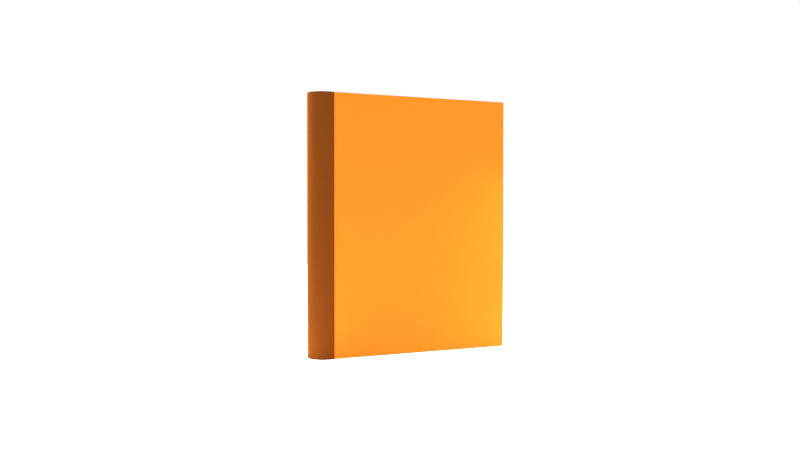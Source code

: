 # Source: book.blend  (saved by Blender 5.2.45; exported with 4.5.12 LTS)
import bpy
from mathutils import Matrix  # noqa: F401  (used for matrix-valued properties, if any)

bpy.ops.wm.read_factory_settings(use_empty=True)
scene = bpy.context.scene
scene.name = 'Scene'

# ---- collections
col_collection = bpy.data.collections.new('Collection'); scene.collection.children.link(col_collection)

# ---- materials (node trees are filled in below, after node groups)
mat_ground = bpy.data.materials.new('Ground')
mat_orange = bpy.data.materials.new('Orange')
mat_cream = bpy.data.materials.new('Cream')
mat_orangedark = bpy.data.materials.new('OrangeDark')

# ---- material node trees
mat_ground.use_nodes = True; mat_ground.node_tree.nodes.clear()
_N = mat_ground.node_tree.nodes; _L = mat_ground.node_tree.links
n0 = _N.new('ShaderNodeBsdfPrincipled'); n0.name = 'Principled BSDF'; n0.location = (-200, 100)
n0.inputs[0].default_value = (1.0, 1.0, 1.0, 1.0)
n0.inputs[2].default_value = 0.9
n0.inputs[10].default_value = 0.005
n0.inputs[13].default_value = 0.0
n0.inputs[28].default_value = 1.0
n1 = _N.new('ShaderNodeOutputMaterial'); n1.name = 'Material Output'; n1.location = (200, 100)
_L.new(n0.outputs[0], n1.inputs[0])
n1.is_active_output = True
mat_orange.use_nodes = True; mat_orange.node_tree.nodes.clear()
_N = mat_orange.node_tree.nodes; _L = mat_orange.node_tree.links
n0 = _N.new('ShaderNodeBsdfPrincipled'); n0.name = 'Principled BSDF'; n0.location = (-200, 100)
n0.inputs[0].default_value = (1.0, 0.1329, 0.01033, 1.0)
n0.inputs[2].default_value = 0.35
n0.inputs[10].default_value = 0.005
n0.inputs[13].default_value = 0.0
n0.inputs[27].default_value = (1.0, 0.1329, 0.01033, 1.0)
n0.inputs[28].default_value = 0.6
n1 = _N.new('ShaderNodeOutputMaterial'); n1.name = 'Material Output'; n1.location = (200, 100)
_L.new(n0.outputs[0], n1.inputs[0])
n1.is_active_output = True
mat_cream.use_nodes = True; mat_cream.node_tree.nodes.clear()
_N = mat_cream.node_tree.nodes; _L = mat_cream.node_tree.links
n0 = _N.new('ShaderNodeBsdfPrincipled'); n0.name = 'Principled BSDF'; n0.location = (-200, 100)
n0.inputs[0].default_value = (0.9647, 0.9047, 0.807, 1.0)
n0.inputs[2].default_value = 0.75
n0.inputs[10].default_value = 0.005
n0.inputs[13].default_value = 0.0
n0.inputs[27].default_value = (0.9647, 0.9047, 0.807, 1.0)
n0.inputs[28].default_value = 0.6
n1 = _N.new('ShaderNodeOutputMaterial'); n1.name = 'Material Output'; n1.location = (200, 100)
_L.new(n0.outputs[0], n1.inputs[0])
n1.is_active_output = True
mat_orangedark.use_nodes = True; mat_orangedark.node_tree.nodes.clear()
_N = mat_orangedark.node_tree.nodes; _L = mat_orangedark.node_tree.links
n0 = _N.new('ShaderNodeBsdfPrincipled'); n0.name = 'Principled BSDF'; n0.location = (-200, 100)
n0.inputs[0].default_value = (0.107, 0.02732, 0.004025, 1.0)
n0.inputs[10].default_value = 0.005
n0.inputs[13].default_value = 0.0
n0.inputs[27].default_value = (0.107, 0.02732, 0.004025, 1.0)
n0.inputs[28].default_value = 0.6
n1 = _N.new('ShaderNodeOutputMaterial'); n1.name = 'Material Output'; n1.location = (200, 100)
_L.new(n0.outputs[0], n1.inputs[0])
n1.is_active_output = True

# ---- world
world_studio = bpy.data.worlds.new('Studio'); scene.world = world_studio
world_studio.use_nodes = True; world_studio.node_tree.nodes.clear()
_N = world_studio.node_tree.nodes; _L = world_studio.node_tree.links
n0 = _N.new('ShaderNodeBackground'); n0.name = 'Background'; n0.location = (-200, 100)
n0.inputs[0].default_value = (1.0, 1.0, 1.0, 1.0)
n1 = _N.new('ShaderNodeOutputWorld'); n1.name = 'World Output'; n1.location = (200, 100)
_L.new(n0.outputs[0], n1.inputs[0])
n1.is_active_output = True

# ---- cameras
cam_camera = bpy.data.cameras.new('Camera')
cam_camera.lens = 40.0

# ---- lights
light_area = bpy.data.lights.new('Area', 'AREA')
light_area.energy = 1400.0
light_area.size = 2.5
light_area.size_y = 1.0
light_area_001 = bpy.data.lights.new('Area.001', 'AREA')
light_area_001.energy = 500.0
light_area_001.size = 3.0
light_area_001.size_y = 1.0
light_area_002 = bpy.data.lights.new('Area.002', 'AREA')
light_area_002.energy = 400.0
light_area_002.size = 2.0
light_area_002.size_y = 1.0

# ---- meshes
me_plane = bpy.data.meshes.new('Plane')
me_plane.from_pydata([(-20.0, -20.0, 0.0), (20.0, -20.0, 0.0), (-20.0, 20.0, 0.0), (20.0, 20.0, 0.0)], [], [(0, 1, 3, 2)])
_uv = me_plane.uv_layers.new(name='UVMap')
_uv.uv.foreach_set('vector', [0.0, 0.0, 1.0, 0.0, 1.0, 1.0, 0.0, 1.0])
me_plane.materials.append(mat_ground)
me_plane.update()
me_cube_001 = bpy.data.meshes.new('Cube.001')
me_cube_001.from_pydata([(-1.0, -0.01, -1.3), (-1.0, -0.01, 1.3), (-1.0, 0.01, -1.3), (-1.0, 0.01, 1.3), (1.0, -0.01, -1.3), (1.0, -0.01, 1.3), (1.0, 0.01, -1.3), (1.0, 0.01, 1.3), (-1.0, 0.01, -1.25), (-1.0, 0.01, 1.25), (-1.0, 0.21, -1.25), (-1.0, 0.21, 1.25), (0.9, 0.01, -1.25), (0.9, 0.01, 1.25), (0.9, 0.21, -1.25), (0.9, 0.21, 1.25), (-1.0, 0.21, -1.25), (-1.0, 0.21, 1.25), (-1.0, 0.23, -1.25), (-1.0, 0.23, 1.25), (0.9, 0.21, -1.25), (0.9, 0.21, 1.25), (0.9, 0.23, -1.25), (0.9, 0.23, 1.25), (-1.0, 0.23, -1.25), (-1.0, 0.23, 1.25), (-1.0, 0.25, -1.25), (-1.0, 0.25, 1.25), (0.9, 0.23, -1.25), (0.9, 0.23, 1.25), (0.9, 0.25, -1.25), (0.9, 0.25, 1.25), (-1.0, 0.25, -1.3), (-1.0, 0.25, 1.3), (-1.0, 0.27, -1.3), (-1.0, 0.27, 1.3), (1.0, 0.25, -1.3), (1.0, 0.25, 1.3), (1.0, 0.27, -1.3), (1.0, 0.27, 1.3), (-1.0, 0.285, -1.3), (-1.0, 0.285, 1.3), (-0.9698, 0.282, -1.3), (-0.9698, 0.282, 1.3), (-0.9407, 0.2732, -1.3), (-0.9407, 0.2732, 1.3), (-0.9139, 0.2589, -1.3), (-0.9139, 0.2589, 1.3), (-0.8904, 0.2396, -1.3), (-0.8904, 0.2396, 1.3), (-0.8711, 0.2161, -1.3), (-0.8711, 0.2161, 1.3), (-0.8568, 0.1893, -1.3), (-0.8568, 0.1893, 1.3), (-0.848, 0.1602, -1.3), (-0.848, 0.1602, 1.3), (-0.845, 0.13, -1.3), (-0.845, 0.13, 1.3), (-0.848, 0.09976, -1.3), (-0.848, 0.09976, 1.3), (-0.8568, 0.07068, -1.3), (-0.8568, 0.07068, 1.3), (-0.8711, 0.04389, -1.3), (-0.8711, 0.04389, 1.3), (-0.8904, 0.0204, -1.3), (-0.8904, 0.0204, 1.3), (-0.9139, 0.001122, -1.3), (-0.9139, 0.001122, 1.3), (-0.9407, -0.0132, -1.3), (-0.9407, -0.0132, 1.3), (-0.9698, -0.02202, -1.3), (-0.9698, -0.02202, 1.3), (-1.0, -0.025, -1.3), (-1.0, -0.025, 1.3), (-1.03, -0.02202, -1.3), (-1.03, -0.02202, 1.3), (-1.059, -0.0132, -1.3), (-1.059, -0.0132, 1.3), (-1.086, 0.001122, -1.3), (-1.086, 0.001122, 1.3), (-1.11, 0.0204, -1.3), (-1.11, 0.0204, 1.3), (-1.129, 0.04389, -1.3), (-1.129, 0.04389, 1.3), (-1.143, 0.07068, -1.3), (-1.143, 0.07068, 1.3), (-1.152, 0.09976, -1.3), (-1.152, 0.09976, 1.3), (-1.155, 0.13, -1.3), (-1.155, 0.13, 1.3), (-1.152, 0.1602, -1.3), (-1.152, 0.1602, 1.3), (-1.143, 0.1893, -1.3), (-1.143, 0.1893, 1.3), (-1.129, 0.2161, -1.3), (-1.129, 0.2161, 1.3), (-1.11, 0.2396, -1.3), (-1.11, 0.2396, 1.3), (-1.086, 0.2589, -1.3), (-1.086, 0.2589, 1.3), (-1.059, 0.2732, -1.3), (-1.059, 0.2732, 1.3), (-1.03, 0.282, -1.3), (-1.03, 0.282, 1.3)], [], [(0, 1, 3, 2), (2, 3, 7, 6), (6, 7, 5, 4), (4, 5, 1, 0), (2, 6, 4, 0), (7, 3, 1, 5), (8, 9, 11, 10), (10, 11, 15, 14), (14, 15, 13, 12), (12, 13, 9, 8), (10, 14, 12, 8), (15, 11, 9, 13), (16, 17, 19, 18), (18, 19, 23, 22), (22, 23, 21, 20), (20, 21, 17, 16), (18, 22, 20, 16), (23, 19, 17, 21), (24, 25, 27, 26), (26, 27, 31, 30), (30, 31, 29, 28), (28, 29, 25, 24), (26, 30, 28, 24), (31, 27, 25, 29), (32, 33, 35, 34), (34, 35, 39, 38), (38, 39, 37, 36), (36, 37, 33, 32), (34, 38, 36, 32), (39, 35, 33, 37), (40, 41, 43, 42), (42, 43, 45, 44), (44, 45, 47, 46), (46, 47, 49, 48), (48, 49, 51, 50), (50, 51, 53, 52), (52, 53, 55, 54), (54, 55, 57, 56), (56, 57, 59, 58), (58, 59, 61, 60), (60, 61, 63, 62), (62, 63, 65, 64), (64, 65, 67, 66), (66, 67, 69, 68), (68, 69, 71, 70), (70, 71, 73, 72), (72, 73, 75, 74), (74, 75, 77, 76), (76, 77, 79, 78), (78, 79, 81, 80), (80, 81, 83, 82), (82, 83, 85, 84), (84, 85, 87, 86), (86, 87, 89, 88), (88, 89, 91, 90), (90, 91, 93, 92), (92, 93, 95, 94), (94, 95, 97, 96), (96, 97, 99, 98), (98, 99, 101, 100), (43, 41, 103, 101, 99, 97, 95, 93, 91, 89, 87, 85, 83, 81, 79, 77, 75, 73, 71, 69, 67, 65, 63, 61, 59, 57, 55, 53, 51, 49, 47, 45), (100, 101, 103, 102), (102, 103, 41, 40), (40, 42, 44, 46, 48, 50, 52, 54, 56, 58, 60, 62, 64, 66, 68, 70, 72, 74, 76, 78, 80, 82, 84, 86, 88, 90, 92, 94, 96, 98, 100, 102)])
me_cube_001.polygons.foreach_set('material_index', [0, 0, 0, 0, 0, 0, 1, 1, 1, 1, 1, 1, 1, 1, 1, 1, 1, 1, 1, 1, 1, 1, 1, 1, 0, 0, 0, 0, 0, 0, 2, 2, 2, 2, 2, 2, 2, 2, 2, 2, 2, 2, 2, 2, 2, 2, 2, 2, 2, 2, 2, 2, 2, 2, 2, 2, 2, 2, 2, 2, 2, 2, 2, 2])
_uv = me_cube_001.uv_layers.new(name='UVMap')
_uv.uv.foreach_set('vector', [0.375, 0.0, 0.625, 0.0, 0.625, 0.25, 0.375, 0.25, 0.375, 0.25, 0.625, 0.25, 0.625, 0.5, 0.375, 0.5, 0.375, 0.5, 0.625, 0.5, 0.625, 0.75, 0.375, 0.75, 0.375, 0.75, 0.625, 0.75, 0.625, 1.0, 0.375, 1.0, 0.125, 0.5, 0.375, 0.5, 0.375, 0.75, 0.125, 0.75, 0.625, 0.5, 0.875, 0.5, 0.875, 0.75, 0.625, 0.75, 0.375, 0.0, 0.625, 0.0, 0.625, 0.25, 0.375, 0.25, 0.375, 0.25, 0.625, 0.25, 0.625, 0.5, 0.375, 0.5, 0.375, 0.5, 0.625, 0.5, 0.625, 0.75, 0.375, 0.75, 0.375, 0.75, 0.625, 0.75, 0.625, 1.0, 0.375, 1.0, 0.125, 0.5, 0.375, 0.5, 0.375, 0.75, 0.125, 0.75, 0.625, 0.5, 0.875, 0.5, 0.875, 0.75, 0.625, 0.75, 0.375, 0.0, 0.625, 0.0, 0.625, 0.25, 0.375, 0.25, 0.375, 0.25, 0.625, 0.25, 0.625, 0.5, 0.375, 0.5, 0.375, 0.5, 0.625, 0.5, 0.625, 0.75, 0.375, 0.75, 0.375, 0.75, 0.625, 0.75, 0.625, 1.0, 0.375, 1.0, 0.125, 0.5, 0.375, 0.5, 0.375, 0.75, 0.125, 0.75, 0.625, 0.5, 0.875, 0.5, 0.875, 0.75, 0.625, 0.75, 0.375, 0.0, 0.625, 0.0, 0.625, 0.25, 0.375, 0.25, 0.375, 0.25, 0.625, 0.25, 0.625, 0.5, 0.375, 0.5, 0.375, 0.5, 0.625, 0.5, 0.625, 0.75, 0.375, 0.75, 0.375, 0.75, 0.625, 0.75, 0.625, 1.0, 0.375, 1.0, 0.125, 0.5, 0.375, 0.5, 0.375, 0.75, 0.125, 0.75, 0.625, 0.5, 0.875, 0.5, 0.875, 0.75, 0.625, 0.75, 0.375, 0.0, 0.625, 0.0, 0.625, 0.25, 0.375, 0.25, 0.375, 0.25, 0.625, 0.25, 0.625, 0.5, 0.375, 0.5, 0.375, 0.5, 0.625, 0.5, 0.625, 0.75, 0.375, 0.75, 0.375, 0.75, 0.625, 0.75, 0.625, 1.0, 0.375, 1.0, 0.125, 0.5, 0.375, 0.5, 0.375, 0.75, 0.125, 0.75, 0.625, 0.5, 0.875, 0.5, 0.875, 0.75, 0.625, 0.75, 1.0, 0.5, 1.0, 1.0, 0.9688, 1.0, 0.9688, 0.5, 0.9688, 0.5, 0.9688, 1.0, 0.9375, 1.0, 0.9375, 0.5, 0.9375, 0.5, 0.9375, 1.0, 0.9062, 1.0, 0.9062, 0.5, 0.9062, 0.5, 0.9062, 1.0, 0.875, 1.0, 0.875, 0.5, 0.875, 0.5, 0.875, 1.0, 0.8438, 1.0, 0.8438, 0.5, 0.8438, 0.5, 0.8438, 1.0, 0.8125, 1.0, 0.8125, 0.5, 0.8125, 0.5, 0.8125, 1.0, 0.7812, 1.0, 0.7812, 0.5, 0.7812, 0.5, 0.7812, 1.0, 0.75, 1.0, 0.75, 0.5, 0.75, 0.5, 0.75, 1.0, 0.7188, 1.0, 0.7188, 0.5, 0.7188, 0.5, 0.7188, 1.0, 0.6875, 1.0, 0.6875, 0.5, 0.6875, 0.5, 0.6875, 1.0, 0.6562, 1.0, 0.6562, 0.5, 0.6562, 0.5, 0.6562, 1.0, 0.625, 1.0, 0.625, 0.5, 0.625, 0.5, 0.625, 1.0, 0.5938, 1.0, 0.5938, 0.5, 0.5938, 0.5, 0.5938, 1.0, 0.5625, 1.0, 0.5625, 0.5, 0.5625, 0.5, 0.5625, 1.0, 0.5312, 1.0, 0.5312, 0.5, 0.5312, 0.5, 0.5312, 1.0, 0.5, 1.0, 0.5, 0.5, 0.5, 0.5, 0.5, 1.0, 0.4688, 1.0, 0.4688, 0.5, 0.4688, 0.5, 0.4688, 1.0, 0.4375, 1.0, 0.4375, 0.5, 0.4375, 0.5, 0.4375, 1.0, 0.4062, 1.0, 0.4062, 0.5, 0.4062, 0.5, 0.4062, 1.0, 0.375, 1.0, 0.375, 0.5, 0.375, 0.5, 0.375, 1.0, 0.3438, 1.0, 0.3438, 0.5, 0.3438, 0.5, 0.3438, 1.0, 0.3125, 1.0, 0.3125, 0.5, 0.3125, 0.5, 0.3125, 1.0, 0.2812, 1.0, 0.2812, 0.5, 0.2812, 0.5, 0.2812, 1.0, 0.25, 1.0, 0.25, 0.5, 0.25, 0.5, 0.25, 1.0, 0.2188, 1.0, 0.2188, 0.5, 0.2188, 0.5, 0.2188, 1.0, 0.1875, 1.0, 0.1875, 0.5, 0.1875, 0.5, 0.1875, 1.0, 0.1562, 1.0, 0.1562, 0.5, 0.1562, 0.5, 0.1562, 1.0, 0.125, 1.0, 0.125, 0.5, 0.125, 0.5, 0.125, 1.0, 0.09375, 1.0, 0.09375, 0.5, 0.09375, 0.5, 0.09375, 1.0, 0.0625, 1.0, 0.0625, 0.5, 0.2968, 0.4854, 0.25, 0.49, 0.2032, 0.4854, 0.1582, 0.4717, 0.1167, 0.4496, 0.08029, 0.4197, 0.05045, 0.3833, 0.02827, 0.3418, 0.01461, 0.2968, 0.01, 0.25, 0.01461, 0.2032, 0.02827, 0.1582, 0.05045, 0.1167, 0.08029, 0.08029, 0.1167, 0.05045, 0.1582, 0.02827, 0.2032, 0.01461, 0.25, 0.01, 0.2968, 0.01461, 0.3418, 0.02827, 0.3833, 0.05045, 0.4197, 0.08029, 0.4496, 0.1167, 0.4717, 0.1582, 0.4854, 0.2032, 0.49, 0.25, 0.4854, 0.2968, 0.4717, 0.3418, 0.4496, 0.3833, 0.4197, 0.4197, 0.3833, 0.4496, 0.3418, 0.4717, 0.0625, 0.5, 0.0625, 1.0, 0.03125, 1.0, 0.03125, 0.5, 0.03125, 0.5, 0.03125, 1.0, 0.0, 1.0, 0.0, 0.5, 0.75, 0.49, 0.7968, 0.4854, 0.8418, 0.4717, 0.8833, 0.4496, 0.9197, 0.4197, 0.9496, 0.3833, 0.9717, 0.3418, 0.9854, 0.2968, 0.99, 0.25, 0.9854, 0.2032, 0.9717, 0.1582, 0.9496, 0.1167, 0.9197, 0.08029, 0.8833, 0.05045, 0.8418, 0.02827, 0.7968, 0.01461, 0.75, 0.01, 0.7032, 0.01461, 0.6582, 0.02827, 0.6167, 0.05045, 0.5803, 0.08029, 0.5504, 0.1167, 0.5283, 0.1582, 0.5146, 0.2032, 0.51, 0.25, 0.5146, 0.2968, 0.5283, 0.3418, 0.5504, 0.3833, 0.5803, 0.4197, 0.6167, 0.4496, 0.6582, 0.4717, 0.7032, 0.4854])
me_cube_001.materials.append(mat_orange)
me_cube_001.materials.append(mat_cream)
me_cube_001.materials.append(mat_orangedark)
me_cube_001.update()

# ---- objects
ob_ground = bpy.data.objects.new('Ground', me_plane)
ob_book = bpy.data.objects.new('Book', me_cube_001)
ob_hingepage2 = bpy.data.objects.new('HingePage2', None)
ob_hingepage1 = bpy.data.objects.new('HingePage1', None)
ob_hingecover = bpy.data.objects.new('HingeCover', None)
ob_cameratarget = bpy.data.objects.new('CameraTarget', None)
ob_maincamera = bpy.data.objects.new('MainCamera', cam_camera)
ob_keylight = bpy.data.objects.new('KeyLight', light_area)
ob_filllight = bpy.data.objects.new('FillLight', light_area_001)
ob_rimlight = bpy.data.objects.new('RimLight', light_area_002)

# ---- transforms, parenting, visibility, modifiers, constraints
ob_ground.location = (0.0, 5.0, 0.0)
ob_book.location = (0.8197, 0.251, 1.3)
ob_book.rotation_euler = (0.0, 0.0, 3.351)
ob_hingepage2.location = (0.0, 0.23, 1.3)
ob_hingepage2.empty_display_size = 0.2
ob_hingepage1.location = (0.0, 0.25, 1.3)
ob_hingepage1.empty_display_size = 0.2
ob_hingecover.location = (0.0, 0.27, 1.3)
ob_hingecover.empty_display_size = 0.2
ob_cameratarget.location = (1.0, 0.15, 1.3)
ob_maincamera.location = (3.2, 9.0, 1.45)
_c = ob_maincamera.constraints.new('TRACK_TO'); _c.name = 'Track To'
_c.target = ob_cameratarget
ob_keylight.location = (2.5, -1.5, 3.2)
ob_filllight.location = (-2.2, -0.8, 2.0)
ob_rimlight.location = (1.0, 2.5, 3.5)
ob_rimlight.rotation_euler = (3.142, 0.0, 0.0)

# ---- collection membership
col_collection.objects.link(ob_ground)
col_collection.objects.link(ob_book)
col_collection.objects.link(ob_hingepage2)
col_collection.objects.link(ob_hingepage1)
col_collection.objects.link(ob_hingecover)
col_collection.objects.link(ob_cameratarget)
col_collection.objects.link(ob_maincamera)
col_collection.objects.link(ob_keylight)
col_collection.objects.link(ob_filllight)
col_collection.objects.link(ob_rimlight)

# ---- scene / render settings (as saved in the file)
scene.camera = ob_maincamera
scene.frame_start = 1; scene.frame_end = 264; scene.frame_set(1)
scene.render.engine = 'BLENDER_EEVEE_NEXT'
scene.render.image_settings.color_mode = 'RGB'
scene.render.bake_bias = 0.0
scene.render.bake_samples = 0
scene.render.compositor_device = 'GPU'
scene.eevee.use_volume_custom_range = False
scene.eevee.fast_gi_thickness_near = 0.1
scene.eevee.fast_gi_thickness_far = 0.0
scene.eevee.ray_tracing_options.screen_trace_thickness = 0.1
scene.view_settings.view_transform = 'Standard'
bpy.context.view_layer.update()
